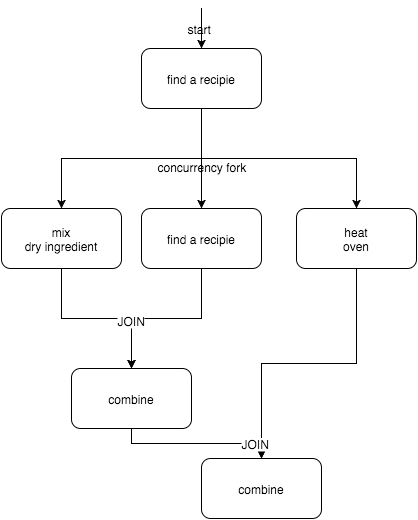

The diagram above was exported from draw.io. Its source (the exported page's mxGraphModel, read from the mxfile embedded in the PNG):
<mxGraphModel dx="480" dy="563" grid="1" gridSize="10" guides="1" tooltips="1" connect="1" fold="1" page="1" pageScale="1" pageWidth="826" pageHeight="1169" background="none" math="0">
  <root>
    <mxCell id="0" />
    <mxCell id="1" parent="0" />
    <mxCell id="3" value="find a recipie" style="rounded=1;whiteSpace=wrap;html=1;fillColor=none;" vertex="1" parent="1">
      <mxGeometry x="190" y="60" width="120" height="60" as="geometry" />
    </mxCell>
    <mxCell id="331238de159a94bf-18" value="find a recipie" style="rounded=1;whiteSpace=wrap;html=1;fillColor=none;" vertex="1" parent="1">
      <mxGeometry x="190" y="220" width="120" height="60" as="geometry" />
    </mxCell>
    <mxCell id="331238de159a94bf-27" value="combine" style="rounded=1;whiteSpace=wrap;html=1;fillColor=none;" vertex="1" parent="1">
      <mxGeometry x="120" y="380" width="120" height="60" as="geometry" />
    </mxCell>
    <mxCell id="331238de159a94bf-16" value="mix&lt;br&gt;dry ingredient" style="rounded=1;whiteSpace=wrap;html=1;fillColor=none;" vertex="1" parent="1">
      <mxGeometry x="50" y="220" width="120" height="60" as="geometry" />
    </mxCell>
    <mxCell id="5" value="heat&lt;br&gt;oven" style="rounded=1;whiteSpace=wrap;html=1;fillColor=none;" vertex="1" parent="1">
      <mxGeometry x="345" y="220" width="120" height="60" as="geometry" />
    </mxCell>
    <mxCell id="331238de159a94bf-17" value="" style="edgeStyle=orthogonalEdgeStyle;rounded=0;html=1;exitX=0.5;exitY=1;" edge="1" parent="1" source="3" target="331238de159a94bf-16">
      <mxGeometry relative="1" as="geometry">
        <Array as="points">
          <mxPoint x="250" y="170" />
          <mxPoint x="110" y="170" />
        </Array>
      </mxGeometry>
    </mxCell>
    <mxCell id="331238de159a94bf-19" value="" style="edgeStyle=orthogonalEdgeStyle;rounded=0;html=1;" edge="1" parent="1" source="3" target="331238de159a94bf-18">
      <mxGeometry relative="1" as="geometry" />
    </mxCell>
    <mxCell id="331238de159a94bf-33" value="concurrency fork" style="text;html=1;resizable=0;points=[];;align=center;verticalAlign=middle;labelBackgroundColor=none;fillColor=none;" vertex="1" connectable="0" parent="331238de159a94bf-19">
      <mxGeometry x="0.14" y="1" relative="1" as="geometry">
        <mxPoint as="offset" />
      </mxGeometry>
    </mxCell>
    <mxCell id="331238de159a94bf-25" style="edgeStyle=orthogonalEdgeStyle;rounded=0;html=1;exitX=0.5;exitY=1;entryX=0.5;entryY=0;" edge="1" parent="1" source="3" target="5">
      <mxGeometry relative="1" as="geometry">
        <Array as="points">
          <mxPoint x="250" y="170" />
          <mxPoint x="405" y="170" />
        </Array>
      </mxGeometry>
    </mxCell>
    <mxCell id="331238de159a94bf-28" value="" style="edgeStyle=orthogonalEdgeStyle;rounded=0;html=1;" edge="1" parent="1" source="331238de159a94bf-18" target="331238de159a94bf-27">
      <mxGeometry relative="1" as="geometry" />
    </mxCell>
    <mxCell id="331238de159a94bf-29" style="edgeStyle=orthogonalEdgeStyle;rounded=0;html=1;exitX=0.5;exitY=1;entryX=0.5;entryY=0;" edge="1" parent="1" source="331238de159a94bf-16" target="331238de159a94bf-27">
      <mxGeometry relative="1" as="geometry" />
    </mxCell>
    <mxCell id="331238de159a94bf-30" value="JOIN" style="text;html=1;resizable=0;points=[];;align=center;verticalAlign=middle;labelBackgroundColor=#ffffff;fillColor=none;" vertex="1" connectable="0" parent="331238de159a94bf-29">
      <mxGeometry x="0.4235" relative="1" as="geometry">
        <mxPoint as="offset" />
      </mxGeometry>
    </mxCell>
    <mxCell id="331238de159a94bf-31" style="edgeStyle=orthogonalEdgeStyle;rounded=0;html=1;exitX=0.5;exitY=0;startArrow=classic;startFill=1;endArrow=none;endFill=0;" edge="1" parent="1" source="3">
      <mxGeometry relative="1" as="geometry">
        <mxPoint x="250" y="20" as="targetPoint" />
      </mxGeometry>
    </mxCell>
    <mxCell id="331238de159a94bf-32" value="start" style="text;html=1;resizable=0;points=[];;align=center;verticalAlign=middle;labelBackgroundColor=none;fillColor=none;" vertex="1" connectable="0" parent="331238de159a94bf-31">
      <mxGeometry x="0.05" y="2" relative="1" as="geometry">
        <mxPoint as="offset" />
      </mxGeometry>
    </mxCell>
    <mxCell id="331238de159a94bf-34" value="combine" style="rounded=1;whiteSpace=wrap;html=1;fillColor=none;" vertex="1" parent="1">
      <mxGeometry x="250" y="470" width="120" height="60" as="geometry" />
    </mxCell>
    <mxCell id="331238de159a94bf-35" style="edgeStyle=orthogonalEdgeStyle;rounded=0;html=1;exitX=0.5;exitY=1;entryX=0.5;entryY=0;startArrow=none;startFill=0;endArrow=classic;endFill=1;" edge="1" parent="1" source="5" target="331238de159a94bf-34">
      <mxGeometry relative="1" as="geometry" />
    </mxCell>
    <mxCell id="331238de159a94bf-36" style="edgeStyle=orthogonalEdgeStyle;rounded=0;html=1;exitX=0.5;exitY=1;entryX=0.5;entryY=0;startArrow=none;startFill=0;endArrow=classic;endFill=1;" edge="1" parent="1" source="331238de159a94bf-27" target="331238de159a94bf-34">
      <mxGeometry relative="1" as="geometry" />
    </mxCell>
    <mxCell id="331238de159a94bf-37" value="JOIN" style="text;html=1;resizable=0;points=[];;align=center;verticalAlign=middle;labelBackgroundColor=#ffffff;fillColor=none;" vertex="1" connectable="0" parent="331238de159a94bf-36">
      <mxGeometry x="0.7375" y="1" relative="1" as="geometry">
        <mxPoint as="offset" />
      </mxGeometry>
    </mxCell>
  </root>
</mxGraphModel>